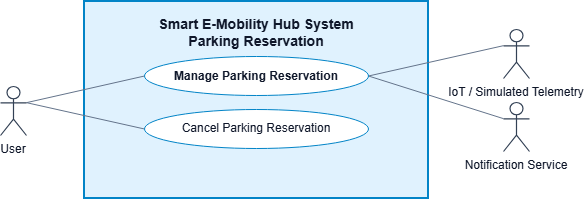

The diagram above was exported from draw.io. Its source (the exported page's mxGraphModel, read from the mxfile embedded in the PNG):
<mxGraphModel dx="631" dy="341" grid="1" gridSize="10" guides="1" tooltips="1" connect="1" arrows="1" fold="1" page="0" pageScale="1" pageWidth="654" pageHeight="241" background="#ffffff" math="0" shadow="0">
  <root>
    <mxCell id="0" />
    <mxCell id="1" parent="0" />
    <mxCell id="sys_boundary" parent="1" style="rounded=0;whiteSpace=wrap;html=0;verticalAlign=top;spacingTop=8;fontFamily=Arial;fontSize=14;fontStyle=1;fontColor=#0f172a;fillColor=#e0f2fe;strokeColor=#0284c7;strokeWidth=2;pointerEvents=0;" value="Smart E-Mobility Hub System&#10;Parking Reservation" vertex="1">
      <mxGeometry height="197" width="344" x="120" y="20" as="geometry" />
    </mxCell>
    <mxCell id="assoc_UC06" edge="1" parent="1" source="actor_user" style="edgeStyle=none;noEdgeStyle=1;rounded=0;html=0;strokeWidth=1;exitPerimeter=0;entryPerimeter=0;strokeColor=#64748b;endArrow=none;exitX=1;exitY=0.33;entryX=0;entryY=0.5;" target="uc_UC06" value="">
      <mxGeometry relative="1" as="geometry" />
    </mxCell>
    <mxCell id="assoc_uc_UC06_uc_cancel" edge="1" parent="1" source="actor_user" style="edgeStyle=none;noEdgeStyle=1;rounded=0;html=0;strokeWidth=1;exitPerimeter=0;entryPerimeter=0;strokeColor=#64748b;endArrow=none;exitX=1;exitY=0.33;entryX=0;entryY=0.5;" target="uc_UC06_uc_cancel" value="">
      <mxGeometry relative="1" as="geometry" />
    </mxCell>
    <mxCell id="telemetry_uc_UC06" edge="1" parent="1" source="uc_UC06" style="edgeStyle=none;noEdgeStyle=1;rounded=0;html=0;strokeWidth=1;exitPerimeter=0;entryPerimeter=0;strokeColor=#64748b;endArrow=none;exitX=1;exitY=0.5;entryX=0;entryY=0.33;" target="actor_telemetry">
      <mxGeometry relative="1" as="geometry" />
    </mxCell>
    <mxCell id="notification_uc_UC06" edge="1" parent="1" source="uc_UC06" style="edgeStyle=none;noEdgeStyle=1;rounded=0;html=0;strokeWidth=1;exitPerimeter=0;entryPerimeter=0;strokeColor=#64748b;endArrow=none;exitX=1;exitY=0.5;entryX=0;entryY=0.33;" target="actor_notification">
      <mxGeometry relative="1" as="geometry" />
    </mxCell>
    <mxCell id="uc_UC06" data-model-id="uc_UC06" parent="1" style="ellipse;whiteSpace=wrap;html=0;align=center;verticalAlign=middle;fontFamily=Arial;fontSize=12;fontColor=#0f172a;fillColor=#ffffff;strokeColor=#0284c7;strokeWidth=1;fontStyle=1;" value="Manage Parking Reservation" vertex="1">
      <mxGeometry height="39" width="224" x="180" y="75" as="geometry" />
    </mxCell>
    <mxCell id="uc_UC06_uc_cancel" data-model-id="uc_UC06_uc_cancel" parent="1" style="ellipse;whiteSpace=wrap;html=0;align=center;verticalAlign=middle;fontFamily=Arial;fontSize=12;fontColor=#0f172a;fillColor=#ffffff;strokeColor=#0284c7;strokeWidth=1;" value="Cancel Parking Reservation" vertex="1">
      <mxGeometry height="39" width="224" x="180" y="128" as="geometry" />
    </mxCell>
    <mxCell id="actor_user" parent="1" style="shape=umlActor;verticalLabelPosition=bottom;verticalAlign=top;align=center;html=0;fontFamily=Arial;fontSize=12;fontColor=#0f172a;strokeColor=#334155;strokeWidth=1.2;" value="User" vertex="1">
      <mxGeometry height="49" width="26" x="36" y="105" as="geometry" />
    </mxCell>
    <mxCell id="actor_telemetry" parent="1" style="shape=umlActor;verticalLabelPosition=bottom;verticalAlign=top;align=center;html=0;fontFamily=Arial;fontSize=12;fontColor=#0f172a;strokeColor=#334155;strokeWidth=1.2;labelBackgroundColor=#ffffff;" value="IoT / Simulated Telemetry" vertex="1">
      <mxGeometry height="49" width="26" x="539" y="48" as="geometry" />
    </mxCell>
    <mxCell id="actor_notification" parent="1" style="shape=umlActor;verticalLabelPosition=bottom;verticalAlign=top;align=center;html=0;fontFamily=Arial;fontSize=12;fontColor=#0f172a;strokeColor=#334155;strokeWidth=1.2;labelBackgroundColor=#ffffff;" value="Notification Service" vertex="1">
      <mxGeometry height="49" width="26" x="539" y="121" as="geometry" />
    </mxCell>
  </root>
</mxGraphModel>